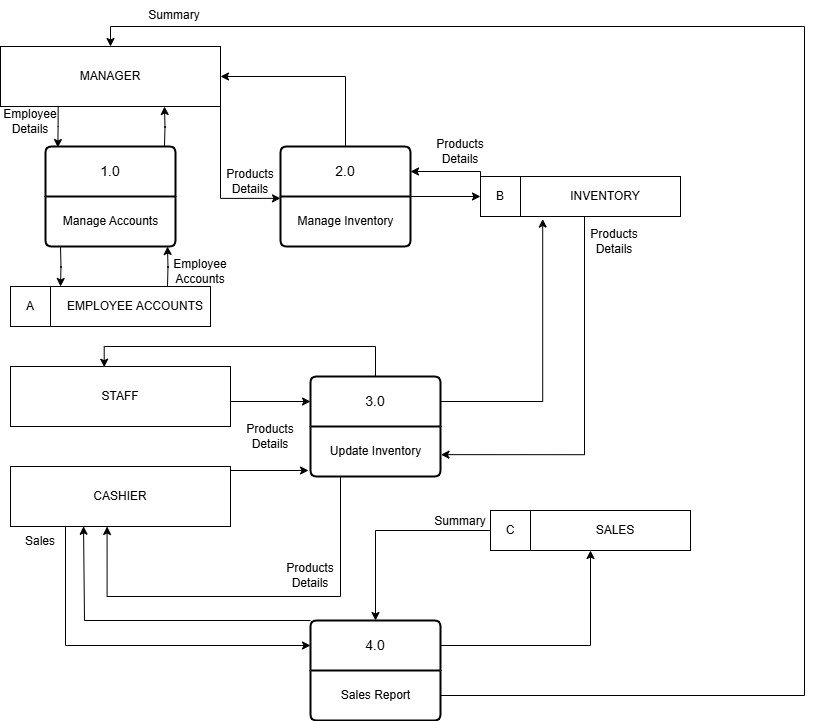

The diagram above was exported from draw.io. Its source (the exported page's mxGraphModel, read from the mxfile embedded in the PNG):
<mxGraphModel dx="1212" dy="647" grid="1" gridSize="10" guides="1" tooltips="1" connect="1" arrows="1" fold="1" page="1" pageScale="1" pageWidth="1100" pageHeight="850" math="0" shadow="0">
  <root>
    <mxCell id="0" />
    <mxCell id="1" parent="0" />
    <mxCell id="MEHWR4smBWsY7DOK5jgQ-2" value="MANAGER" style="rounded=0;whiteSpace=wrap;html=1;" vertex="1" parent="1">
      <mxGeometry x="175" y="126" width="220" height="60" as="geometry" />
    </mxCell>
    <mxCell id="MEHWR4smBWsY7DOK5jgQ-76" style="edgeStyle=orthogonalEdgeStyle;rounded=0;orthogonalLoop=1;jettySize=auto;html=1;exitX=0.25;exitY=1;exitDx=0;exitDy=0;entryX=0;entryY=0.25;entryDx=0;entryDy=0;" edge="1" parent="1" source="MEHWR4smBWsY7DOK5jgQ-3" target="MEHWR4smBWsY7DOK5jgQ-64">
      <mxGeometry relative="1" as="geometry" />
    </mxCell>
    <mxCell id="MEHWR4smBWsY7DOK5jgQ-3" value="CASHIER" style="rounded=0;whiteSpace=wrap;html=1;" vertex="1" parent="1">
      <mxGeometry x="185" y="546" width="220" height="60" as="geometry" />
    </mxCell>
    <mxCell id="MEHWR4smBWsY7DOK5jgQ-31" style="edgeStyle=orthogonalEdgeStyle;rounded=0;orthogonalLoop=1;jettySize=auto;html=1;exitX=1;exitY=0.5;exitDx=0;exitDy=0;entryX=0;entryY=0.25;entryDx=0;entryDy=0;" edge="1" parent="1" source="MEHWR4smBWsY7DOK5jgQ-4" target="MEHWR4smBWsY7DOK5jgQ-29">
      <mxGeometry relative="1" as="geometry">
        <Array as="points">
          <mxPoint x="395" y="481" />
        </Array>
      </mxGeometry>
    </mxCell>
    <mxCell id="MEHWR4smBWsY7DOK5jgQ-4" value="STAFF" style="rounded=0;whiteSpace=wrap;html=1;" vertex="1" parent="1">
      <mxGeometry x="185" y="446" width="220" height="60" as="geometry" />
    </mxCell>
    <mxCell id="MEHWR4smBWsY7DOK5jgQ-41" style="edgeStyle=orthogonalEdgeStyle;rounded=0;orthogonalLoop=1;jettySize=auto;html=1;entryX=0.5;entryY=1;entryDx=0;entryDy=0;" edge="1" parent="1">
      <mxGeometry relative="1" as="geometry">
        <mxPoint x="339" y="226" as="sourcePoint" />
        <mxPoint x="339" y="186" as="targetPoint" />
      </mxGeometry>
    </mxCell>
    <mxCell id="MEHWR4smBWsY7DOK5jgQ-5" value="1.0" style="swimlane;childLayout=stackLayout;horizontal=1;startSize=50;horizontalStack=0;rounded=1;fontSize=14;fontStyle=0;strokeWidth=2;resizeParent=0;resizeLast=1;shadow=0;dashed=0;align=center;arcSize=4;whiteSpace=wrap;html=1;" vertex="1" parent="1">
      <mxGeometry x="220" y="226" width="130" height="100" as="geometry" />
    </mxCell>
    <mxCell id="MEHWR4smBWsY7DOK5jgQ-8" value="Manage Accounts" style="text;html=1;align=center;verticalAlign=middle;resizable=0;points=[];autosize=1;strokeColor=none;fillColor=none;" vertex="1" parent="MEHWR4smBWsY7DOK5jgQ-5">
      <mxGeometry y="50" width="130" height="50" as="geometry" />
    </mxCell>
    <mxCell id="MEHWR4smBWsY7DOK5jgQ-47" style="edgeStyle=orthogonalEdgeStyle;rounded=0;orthogonalLoop=1;jettySize=auto;html=1;exitX=0.5;exitY=0;exitDx=0;exitDy=0;entryX=1;entryY=0.5;entryDx=0;entryDy=0;" edge="1" parent="1" source="MEHWR4smBWsY7DOK5jgQ-13" target="MEHWR4smBWsY7DOK5jgQ-2">
      <mxGeometry relative="1" as="geometry" />
    </mxCell>
    <mxCell id="MEHWR4smBWsY7DOK5jgQ-48" style="edgeStyle=orthogonalEdgeStyle;rounded=0;orthogonalLoop=1;jettySize=auto;html=1;entryX=0;entryY=0.5;entryDx=0;entryDy=0;" edge="1" parent="1" source="MEHWR4smBWsY7DOK5jgQ-13" target="MEHWR4smBWsY7DOK5jgQ-26">
      <mxGeometry relative="1" as="geometry" />
    </mxCell>
    <mxCell id="MEHWR4smBWsY7DOK5jgQ-13" value="2.0" style="swimlane;childLayout=stackLayout;horizontal=1;startSize=50;horizontalStack=0;rounded=1;fontSize=14;fontStyle=0;strokeWidth=2;resizeParent=0;resizeLast=1;shadow=0;dashed=0;align=center;arcSize=4;whiteSpace=wrap;html=1;" vertex="1" parent="1">
      <mxGeometry x="455" y="226" width="130" height="100" as="geometry" />
    </mxCell>
    <mxCell id="MEHWR4smBWsY7DOK5jgQ-14" value="Manage Inventory" style="text;html=1;align=center;verticalAlign=middle;resizable=0;points=[];autosize=1;strokeColor=none;fillColor=none;" vertex="1" parent="MEHWR4smBWsY7DOK5jgQ-13">
      <mxGeometry y="50" width="130" height="50" as="geometry" />
    </mxCell>
    <mxCell id="MEHWR4smBWsY7DOK5jgQ-22" value="" style="group" vertex="1" connectable="0" parent="1">
      <mxGeometry x="185" y="366" width="200" height="40" as="geometry" />
    </mxCell>
    <mxCell id="MEHWR4smBWsY7DOK5jgQ-19" value="" style="rounded=0;whiteSpace=wrap;html=1;" vertex="1" parent="MEHWR4smBWsY7DOK5jgQ-22">
      <mxGeometry width="200" height="40" as="geometry" />
    </mxCell>
    <mxCell id="MEHWR4smBWsY7DOK5jgQ-20" value="A" style="rounded=0;whiteSpace=wrap;html=1;" vertex="1" parent="MEHWR4smBWsY7DOK5jgQ-22">
      <mxGeometry width="40" height="40" as="geometry" />
    </mxCell>
    <mxCell id="MEHWR4smBWsY7DOK5jgQ-21" value="EMPLOYEE ACCOUNTS" style="text;html=1;align=center;verticalAlign=middle;whiteSpace=wrap;rounded=0;" vertex="1" parent="MEHWR4smBWsY7DOK5jgQ-22">
      <mxGeometry x="50" y="5" width="150" height="30" as="geometry" />
    </mxCell>
    <mxCell id="MEHWR4smBWsY7DOK5jgQ-24" value="" style="group" vertex="1" connectable="0" parent="1">
      <mxGeometry x="655" y="256" width="200" height="40" as="geometry" />
    </mxCell>
    <mxCell id="MEHWR4smBWsY7DOK5jgQ-25" value="" style="rounded=0;whiteSpace=wrap;html=1;" vertex="1" parent="MEHWR4smBWsY7DOK5jgQ-24">
      <mxGeometry width="200" height="40" as="geometry" />
    </mxCell>
    <mxCell id="MEHWR4smBWsY7DOK5jgQ-26" value="B" style="rounded=0;whiteSpace=wrap;html=1;" vertex="1" parent="MEHWR4smBWsY7DOK5jgQ-24">
      <mxGeometry width="40" height="40" as="geometry" />
    </mxCell>
    <mxCell id="MEHWR4smBWsY7DOK5jgQ-27" value="INVENTORY" style="text;html=1;align=center;verticalAlign=middle;whiteSpace=wrap;rounded=0;" vertex="1" parent="MEHWR4smBWsY7DOK5jgQ-24">
      <mxGeometry x="50" y="5" width="150" height="30" as="geometry" />
    </mxCell>
    <mxCell id="MEHWR4smBWsY7DOK5jgQ-29" value="3.0" style="swimlane;childLayout=stackLayout;horizontal=1;startSize=50;horizontalStack=0;rounded=1;fontSize=14;fontStyle=0;strokeWidth=2;resizeParent=0;resizeLast=1;shadow=0;dashed=0;align=center;arcSize=4;whiteSpace=wrap;html=1;" vertex="1" parent="1">
      <mxGeometry x="485" y="456" width="130" height="100" as="geometry" />
    </mxCell>
    <mxCell id="MEHWR4smBWsY7DOK5jgQ-30" value="Update Inventory" style="text;html=1;align=center;verticalAlign=middle;resizable=0;points=[];autosize=1;strokeColor=none;fillColor=none;" vertex="1" parent="MEHWR4smBWsY7DOK5jgQ-29">
      <mxGeometry y="50" width="130" height="50" as="geometry" />
    </mxCell>
    <mxCell id="MEHWR4smBWsY7DOK5jgQ-40" style="edgeStyle=orthogonalEdgeStyle;rounded=0;orthogonalLoop=1;jettySize=auto;html=1;entryX=0.095;entryY=0.01;entryDx=0;entryDy=0;entryPerimeter=0;exitX=0.262;exitY=0.995;exitDx=0;exitDy=0;exitPerimeter=0;" edge="1" parent="1" source="MEHWR4smBWsY7DOK5jgQ-2" target="MEHWR4smBWsY7DOK5jgQ-5">
      <mxGeometry relative="1" as="geometry" />
    </mxCell>
    <mxCell id="MEHWR4smBWsY7DOK5jgQ-42" style="edgeStyle=orthogonalEdgeStyle;rounded=0;orthogonalLoop=1;jettySize=auto;html=1;entryX=0.5;entryY=0;entryDx=0;entryDy=0;" edge="1" parent="1">
      <mxGeometry relative="1" as="geometry">
        <mxPoint x="235" y="326" as="sourcePoint" />
        <mxPoint x="235" y="366" as="targetPoint" />
      </mxGeometry>
    </mxCell>
    <mxCell id="MEHWR4smBWsY7DOK5jgQ-44" style="edgeStyle=orthogonalEdgeStyle;rounded=0;orthogonalLoop=1;jettySize=auto;html=1;exitX=0.5;exitY=0;exitDx=0;exitDy=0;entryX=0.5;entryY=1;entryDx=0;entryDy=0;entryPerimeter=0;" edge="1" parent="1">
      <mxGeometry relative="1" as="geometry">
        <mxPoint x="342" y="366" as="sourcePoint" />
        <mxPoint x="342" y="326" as="targetPoint" />
      </mxGeometry>
    </mxCell>
    <mxCell id="MEHWR4smBWsY7DOK5jgQ-46" style="edgeStyle=orthogonalEdgeStyle;rounded=0;orthogonalLoop=1;jettySize=auto;html=1;exitX=1;exitY=1;exitDx=0;exitDy=0;entryX=0;entryY=0.037;entryDx=0;entryDy=0;entryPerimeter=0;fontStyle=2" edge="1" parent="1" source="MEHWR4smBWsY7DOK5jgQ-2" target="MEHWR4smBWsY7DOK5jgQ-14">
      <mxGeometry relative="1" as="geometry" />
    </mxCell>
    <mxCell id="MEHWR4smBWsY7DOK5jgQ-51" style="edgeStyle=orthogonalEdgeStyle;rounded=0;orthogonalLoop=1;jettySize=auto;html=1;exitX=0;exitY=0;exitDx=0;exitDy=0;entryX=1;entryY=0.25;entryDx=0;entryDy=0;" edge="1" parent="1" source="MEHWR4smBWsY7DOK5jgQ-26" target="MEHWR4smBWsY7DOK5jgQ-13">
      <mxGeometry relative="1" as="geometry">
        <Array as="points">
          <mxPoint x="655" y="251" />
        </Array>
      </mxGeometry>
    </mxCell>
    <mxCell id="MEHWR4smBWsY7DOK5jgQ-52" style="edgeStyle=orthogonalEdgeStyle;rounded=0;orthogonalLoop=1;jettySize=auto;html=1;exitX=1;exitY=0;exitDx=0;exitDy=0;entryX=-0.015;entryY=0.88;entryDx=0;entryDy=0;entryPerimeter=0;" edge="1" parent="1" source="MEHWR4smBWsY7DOK5jgQ-3" target="MEHWR4smBWsY7DOK5jgQ-30">
      <mxGeometry relative="1" as="geometry">
        <Array as="points">
          <mxPoint x="405" y="550" />
        </Array>
      </mxGeometry>
    </mxCell>
    <mxCell id="MEHWR4smBWsY7DOK5jgQ-53" style="edgeStyle=orthogonalEdgeStyle;rounded=0;orthogonalLoop=1;jettySize=auto;html=1;exitX=1;exitY=0.25;exitDx=0;exitDy=0;entryX=0.311;entryY=1.064;entryDx=0;entryDy=0;entryPerimeter=0;" edge="1" parent="1" source="MEHWR4smBWsY7DOK5jgQ-29" target="MEHWR4smBWsY7DOK5jgQ-25">
      <mxGeometry relative="1" as="geometry" />
    </mxCell>
    <mxCell id="MEHWR4smBWsY7DOK5jgQ-54" style="edgeStyle=orthogonalEdgeStyle;rounded=0;orthogonalLoop=1;jettySize=auto;html=1;entryX=1.003;entryY=0.563;entryDx=0;entryDy=0;entryPerimeter=0;" edge="1" parent="1" target="MEHWR4smBWsY7DOK5jgQ-30">
      <mxGeometry relative="1" as="geometry">
        <mxPoint x="759" y="300" as="sourcePoint" />
        <Array as="points">
          <mxPoint x="759" y="296" />
          <mxPoint x="759" y="534" />
        </Array>
      </mxGeometry>
    </mxCell>
    <mxCell id="MEHWR4smBWsY7DOK5jgQ-55" style="edgeStyle=orthogonalEdgeStyle;rounded=0;orthogonalLoop=1;jettySize=auto;html=1;exitX=0.5;exitY=0;exitDx=0;exitDy=0;entryX=0.426;entryY=0.012;entryDx=0;entryDy=0;entryPerimeter=0;" edge="1" parent="1" source="MEHWR4smBWsY7DOK5jgQ-29" target="MEHWR4smBWsY7DOK5jgQ-4">
      <mxGeometry relative="1" as="geometry" />
    </mxCell>
    <mxCell id="MEHWR4smBWsY7DOK5jgQ-56" style="edgeStyle=orthogonalEdgeStyle;rounded=0;orthogonalLoop=1;jettySize=auto;html=1;entryX=0.439;entryY=1;entryDx=0;entryDy=0;entryPerimeter=0;" edge="1" parent="1" source="MEHWR4smBWsY7DOK5jgQ-30" target="MEHWR4smBWsY7DOK5jgQ-3">
      <mxGeometry relative="1" as="geometry">
        <Array as="points">
          <mxPoint x="515" y="676" />
          <mxPoint x="282" y="676" />
        </Array>
      </mxGeometry>
    </mxCell>
    <mxCell id="MEHWR4smBWsY7DOK5jgQ-57" value="Employee Details" style="text;html=1;align=center;verticalAlign=middle;whiteSpace=wrap;rounded=0;" vertex="1" parent="1">
      <mxGeometry x="175" y="186" width="60" height="30" as="geometry" />
    </mxCell>
    <mxCell id="MEHWR4smBWsY7DOK5jgQ-58" value="Employee Accounts" style="text;html=1;align=center;verticalAlign=middle;whiteSpace=wrap;rounded=0;" vertex="1" parent="1">
      <mxGeometry x="345" y="336" width="60" height="30" as="geometry" />
    </mxCell>
    <mxCell id="MEHWR4smBWsY7DOK5jgQ-61" value="Products Details" style="text;html=1;align=center;verticalAlign=middle;whiteSpace=wrap;rounded=0;" vertex="1" parent="1">
      <mxGeometry x="415" y="501" width="60" height="30" as="geometry" />
    </mxCell>
    <mxCell id="MEHWR4smBWsY7DOK5jgQ-63" value="Products Details" style="text;html=1;align=center;verticalAlign=middle;whiteSpace=wrap;rounded=0;" vertex="1" parent="1">
      <mxGeometry x="759" y="306" width="60" height="30" as="geometry" />
    </mxCell>
    <mxCell id="MEHWR4smBWsY7DOK5jgQ-73" style="edgeStyle=orthogonalEdgeStyle;rounded=0;orthogonalLoop=1;jettySize=auto;html=1;exitX=1;exitY=0.25;exitDx=0;exitDy=0;entryX=0.5;entryY=1;entryDx=0;entryDy=0;" edge="1" parent="1" source="MEHWR4smBWsY7DOK5jgQ-64" target="MEHWR4smBWsY7DOK5jgQ-69">
      <mxGeometry relative="1" as="geometry" />
    </mxCell>
    <mxCell id="MEHWR4smBWsY7DOK5jgQ-64" value="4.0" style="swimlane;childLayout=stackLayout;horizontal=1;startSize=50;horizontalStack=0;rounded=1;fontSize=14;fontStyle=0;strokeWidth=2;resizeParent=0;resizeLast=1;shadow=0;dashed=0;align=center;arcSize=4;whiteSpace=wrap;html=1;" vertex="1" parent="1">
      <mxGeometry x="485" y="700" width="130" height="100" as="geometry" />
    </mxCell>
    <mxCell id="MEHWR4smBWsY7DOK5jgQ-65" value="Sales Report" style="text;html=1;align=center;verticalAlign=middle;resizable=0;points=[];autosize=1;strokeColor=none;fillColor=none;" vertex="1" parent="MEHWR4smBWsY7DOK5jgQ-64">
      <mxGeometry y="50" width="130" height="50" as="geometry" />
    </mxCell>
    <mxCell id="MEHWR4smBWsY7DOK5jgQ-68" value="" style="group" vertex="1" connectable="0" parent="1">
      <mxGeometry x="665" y="590" width="200" height="40" as="geometry" />
    </mxCell>
    <mxCell id="MEHWR4smBWsY7DOK5jgQ-69" value="" style="rounded=0;whiteSpace=wrap;html=1;" vertex="1" parent="MEHWR4smBWsY7DOK5jgQ-68">
      <mxGeometry width="200" height="40" as="geometry" />
    </mxCell>
    <mxCell id="MEHWR4smBWsY7DOK5jgQ-70" value="C" style="rounded=0;whiteSpace=wrap;html=1;" vertex="1" parent="MEHWR4smBWsY7DOK5jgQ-68">
      <mxGeometry width="40" height="40" as="geometry" />
    </mxCell>
    <mxCell id="MEHWR4smBWsY7DOK5jgQ-71" value="SALES" style="text;html=1;align=center;verticalAlign=middle;whiteSpace=wrap;rounded=0;" vertex="1" parent="MEHWR4smBWsY7DOK5jgQ-68">
      <mxGeometry x="50" y="5" width="150" height="30" as="geometry" />
    </mxCell>
    <mxCell id="MEHWR4smBWsY7DOK5jgQ-74" style="edgeStyle=orthogonalEdgeStyle;rounded=0;orthogonalLoop=1;jettySize=auto;html=1;exitX=0;exitY=0.5;exitDx=0;exitDy=0;entryX=0.5;entryY=0;entryDx=0;entryDy=0;" edge="1" parent="1" source="MEHWR4smBWsY7DOK5jgQ-70" target="MEHWR4smBWsY7DOK5jgQ-64">
      <mxGeometry relative="1" as="geometry" />
    </mxCell>
    <mxCell id="MEHWR4smBWsY7DOK5jgQ-75" style="edgeStyle=orthogonalEdgeStyle;rounded=0;orthogonalLoop=1;jettySize=auto;html=1;entryX=0.5;entryY=0;entryDx=0;entryDy=0;" edge="1" parent="1" source="MEHWR4smBWsY7DOK5jgQ-65" target="MEHWR4smBWsY7DOK5jgQ-2">
      <mxGeometry relative="1" as="geometry">
        <Array as="points">
          <mxPoint x="979" y="775" />
          <mxPoint x="979" y="106" />
          <mxPoint x="285" y="106" />
        </Array>
      </mxGeometry>
    </mxCell>
    <mxCell id="MEHWR4smBWsY7DOK5jgQ-77" style="edgeStyle=orthogonalEdgeStyle;rounded=0;orthogonalLoop=1;jettySize=auto;html=1;exitX=0;exitY=0;exitDx=0;exitDy=0;entryX=0.332;entryY=0.996;entryDx=0;entryDy=0;entryPerimeter=0;" edge="1" parent="1" source="MEHWR4smBWsY7DOK5jgQ-64" target="MEHWR4smBWsY7DOK5jgQ-3">
      <mxGeometry relative="1" as="geometry">
        <Array as="points">
          <mxPoint x="259" y="700" />
          <mxPoint x="259" y="606" />
        </Array>
      </mxGeometry>
    </mxCell>
    <mxCell id="MEHWR4smBWsY7DOK5jgQ-78" value="Products Details" style="text;html=1;align=center;verticalAlign=middle;whiteSpace=wrap;rounded=0;" vertex="1" parent="1">
      <mxGeometry x="455" y="640" width="60" height="30" as="geometry" />
    </mxCell>
    <mxCell id="MEHWR4smBWsY7DOK5jgQ-79" value="Sales" style="text;html=1;align=center;verticalAlign=middle;whiteSpace=wrap;rounded=0;" vertex="1" parent="1">
      <mxGeometry x="185" y="606" width="60" height="30" as="geometry" />
    </mxCell>
    <mxCell id="MEHWR4smBWsY7DOK5jgQ-80" value="Summary" style="text;html=1;align=center;verticalAlign=middle;whiteSpace=wrap;rounded=0;" vertex="1" parent="1">
      <mxGeometry x="605" y="586" width="60" height="30" as="geometry" />
    </mxCell>
    <mxCell id="MEHWR4smBWsY7DOK5jgQ-81" value="Summary" style="text;html=1;align=center;verticalAlign=middle;whiteSpace=wrap;rounded=0;" vertex="1" parent="1">
      <mxGeometry x="319" y="80" width="60" height="30" as="geometry" />
    </mxCell>
    <mxCell id="MEHWR4smBWsY7DOK5jgQ-82" value="Products Details" style="text;html=1;align=center;verticalAlign=middle;whiteSpace=wrap;rounded=0;" vertex="1" parent="1">
      <mxGeometry x="605" y="216" width="60" height="30" as="geometry" />
    </mxCell>
    <mxCell id="MEHWR4smBWsY7DOK5jgQ-83" value="Products Details" style="text;html=1;align=center;verticalAlign=middle;whiteSpace=wrap;rounded=0;" vertex="1" parent="1">
      <mxGeometry x="395" y="246" width="60" height="30" as="geometry" />
    </mxCell>
  </root>
</mxGraphModel>